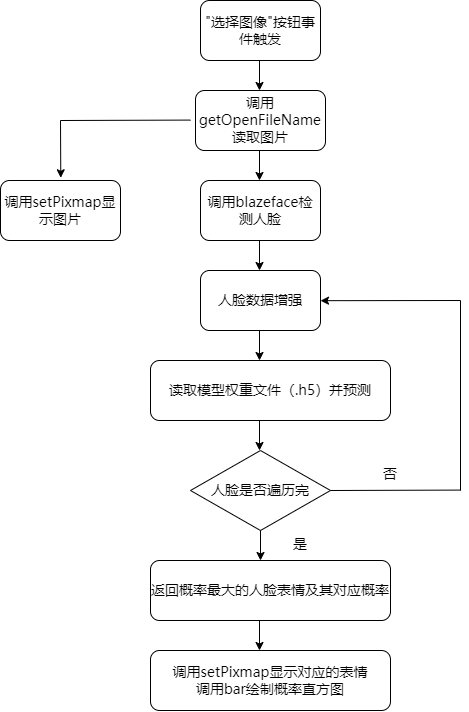

The diagram above was exported from draw.io. Its source (the exported page's mxGraphModel, read from the mxfile embedded in the PNG):
<mxGraphModel dx="968" dy="663" grid="1" gridSize="10" guides="1" tooltips="1" connect="1" arrows="1" fold="1" page="1" pageScale="1" pageWidth="1100" pageHeight="850" background="none" math="0" shadow="0">
  <root>
    <mxCell id="0" />
    <mxCell id="1" parent="0" />
    <mxCell id="8PhuhOFZuNnVL3abKzx5-1" value="&lt;font style=&quot;font-size: 14px;&quot; face=&quot;微软雅黑&quot;&gt;&quot;选择图像&quot;按钮事件触发&lt;/font&gt;" style="rounded=1;whiteSpace=wrap;html=1;" vertex="1" parent="1">
      <mxGeometry x="490" y="10" width="120" height="60" as="geometry" />
    </mxCell>
    <mxCell id="8PhuhOFZuNnVL3abKzx5-3" value="" style="endArrow=classic;html=1;rounded=0;" edge="1" parent="1">
      <mxGeometry width="50" height="50" relative="1" as="geometry">
        <mxPoint x="549" y="70" as="sourcePoint" />
        <mxPoint x="549" y="100" as="targetPoint" />
      </mxGeometry>
    </mxCell>
    <mxCell id="8PhuhOFZuNnVL3abKzx5-4" value="&lt;font face=&quot;微软雅黑&quot; style=&quot;font-size: 14px;&quot;&gt;调用getOpenFileName读取图片&lt;/font&gt;" style="rounded=1;whiteSpace=wrap;html=1;" vertex="1" parent="1">
      <mxGeometry x="485" y="100" width="130" height="60" as="geometry" />
    </mxCell>
    <mxCell id="8PhuhOFZuNnVL3abKzx5-5" value="" style="endArrow=classic;html=1;rounded=0;" edge="1" parent="1">
      <mxGeometry width="50" height="50" relative="1" as="geometry">
        <mxPoint x="549" y="160" as="sourcePoint" />
        <mxPoint x="549" y="190" as="targetPoint" />
      </mxGeometry>
    </mxCell>
    <mxCell id="8PhuhOFZuNnVL3abKzx5-6" value="&lt;font face=&quot;微软雅黑&quot;&gt;&lt;span style=&quot;font-size: 14px;&quot;&gt;调用blazeface检测人脸&lt;/span&gt;&lt;/font&gt;" style="rounded=1;whiteSpace=wrap;html=1;" vertex="1" parent="1">
      <mxGeometry x="490" y="190" width="120" height="60" as="geometry" />
    </mxCell>
    <mxCell id="8PhuhOFZuNnVL3abKzx5-7" value="" style="endArrow=classic;html=1;rounded=0;" edge="1" parent="1">
      <mxGeometry width="50" height="50" relative="1" as="geometry">
        <mxPoint x="549" y="250" as="sourcePoint" />
        <mxPoint x="549" y="280" as="targetPoint" />
      </mxGeometry>
    </mxCell>
    <mxCell id="8PhuhOFZuNnVL3abKzx5-9" value="" style="endArrow=none;html=1;rounded=0;" edge="1" parent="1">
      <mxGeometry width="50" height="50" relative="1" as="geometry">
        <mxPoint x="350" y="130" as="sourcePoint" />
        <mxPoint x="480" y="129.58" as="targetPoint" />
      </mxGeometry>
    </mxCell>
    <mxCell id="8PhuhOFZuNnVL3abKzx5-10" value="" style="endArrow=classic;html=1;rounded=0;entryX=0.419;entryY=-0.045;entryDx=0;entryDy=0;entryPerimeter=0;" edge="1" parent="1">
      <mxGeometry width="50" height="50" relative="1" as="geometry">
        <mxPoint x="350" y="130" as="sourcePoint" />
        <mxPoint x="350.28" y="187.29999999999995" as="targetPoint" />
      </mxGeometry>
    </mxCell>
    <mxCell id="8PhuhOFZuNnVL3abKzx5-11" value="&lt;font face=&quot;微软雅黑&quot;&gt;&lt;span style=&quot;font-size: 14px;&quot;&gt;人脸数据增强&lt;/span&gt;&lt;/font&gt;" style="rounded=1;whiteSpace=wrap;html=1;" vertex="1" parent="1">
      <mxGeometry x="490" y="280" width="120" height="60" as="geometry" />
    </mxCell>
    <mxCell id="8PhuhOFZuNnVL3abKzx5-12" value="" style="endArrow=classic;html=1;rounded=0;" edge="1" parent="1">
      <mxGeometry width="50" height="50" relative="1" as="geometry">
        <mxPoint x="549" y="340" as="sourcePoint" />
        <mxPoint x="549" y="370" as="targetPoint" />
      </mxGeometry>
    </mxCell>
    <mxCell id="8PhuhOFZuNnVL3abKzx5-13" value="&lt;font face=&quot;微软雅黑&quot;&gt;&lt;span style=&quot;font-size: 14px;&quot;&gt;读取模型权重文件（.h5）并预测&lt;/span&gt;&lt;/font&gt;" style="rounded=1;whiteSpace=wrap;html=1;" vertex="1" parent="1">
      <mxGeometry x="440" y="370" width="240" height="60" as="geometry" />
    </mxCell>
    <mxCell id="8PhuhOFZuNnVL3abKzx5-14" value="" style="endArrow=classic;html=1;rounded=0;" edge="1" parent="1">
      <mxGeometry width="50" height="50" relative="1" as="geometry">
        <mxPoint x="549" y="430" as="sourcePoint" />
        <mxPoint x="549" y="460" as="targetPoint" />
      </mxGeometry>
    </mxCell>
    <mxCell id="8PhuhOFZuNnVL3abKzx5-15" value="&lt;font face=&quot;微软雅黑&quot;&gt;&lt;span style=&quot;font-size: 14px;&quot;&gt;人脸是否遍历完&lt;/span&gt;&lt;/font&gt;" style="rhombus;whiteSpace=wrap;html=1;" vertex="1" parent="1">
      <mxGeometry x="480" y="460" width="140" height="80" as="geometry" />
    </mxCell>
    <mxCell id="8PhuhOFZuNnVL3abKzx5-16" value="&lt;font face=&quot;微软雅黑&quot;&gt;&lt;span style=&quot;font-size: 14px;&quot;&gt;返回概率最大的人脸表情及其对应概率&lt;/span&gt;&lt;/font&gt;" style="rounded=1;whiteSpace=wrap;html=1;" vertex="1" parent="1">
      <mxGeometry x="440" y="570" width="240" height="60" as="geometry" />
    </mxCell>
    <mxCell id="8PhuhOFZuNnVL3abKzx5-17" value="" style="endArrow=classic;html=1;rounded=0;" edge="1" parent="1">
      <mxGeometry width="50" height="50" relative="1" as="geometry">
        <mxPoint x="549" y="630" as="sourcePoint" />
        <mxPoint x="549" y="660" as="targetPoint" />
      </mxGeometry>
    </mxCell>
    <mxCell id="8PhuhOFZuNnVL3abKzx5-18" value="&lt;font style=&quot;font-size: 14px;&quot; face=&quot;微软雅黑&quot;&gt;调用setPixmap显示对应的表情&lt;br&gt;调用bar绘制概率直方图&lt;/font&gt;" style="rounded=1;whiteSpace=wrap;html=1;" vertex="1" parent="1">
      <mxGeometry x="440" y="660" width="240" height="60" as="geometry" />
    </mxCell>
    <mxCell id="8PhuhOFZuNnVL3abKzx5-21" value="" style="endArrow=classic;html=1;rounded=0;entryX=0.5;entryY=0;entryDx=0;entryDy=0;" edge="1" parent="1">
      <mxGeometry width="50" height="50" relative="1" as="几何">
        <mxPoint x="359.58" y="130" as="sourcePoint" />
        <mxPoint x="360" y="190" as="targetPoint" />
      </mxGeometry>
    </mxCell>
    <mxCell id="8PhuhOFZuNnVL3abKzx5-22" value="" style="endArrow=classic;html=1;rounded=0;" edge="1" parent="1">
      <mxGeometry width="50" height="50" relative="1" as="geometry">
        <mxPoint x="549.9999999999999" y="540" as="sourcePoint" />
        <mxPoint x="550" y="570" as="targetPoint" />
      </mxGeometry>
    </mxCell>
    <mxCell id="8PhuhOFZuNnVL3abKzx5-23" value="&lt;font face=&quot;微软雅黑&quot;&gt;&lt;span style=&quot;font-size: 14px;&quot;&gt;调用setPixmap显示图片&lt;/span&gt;&lt;/font&gt;" style="rounded=1;whiteSpace=wrap;html=1;" vertex="1" parent="1">
      <mxGeometry x="290" y="190" width="120" height="60" as="geometry" />
    </mxCell>
    <mxCell id="8PhuhOFZuNnVL3abKzx5-24" value="" style="endArrow=none;html=1;rounded=0;" edge="1" parent="1">
      <mxGeometry width="50" height="50" relative="1" as="geometry">
        <mxPoint x="620" y="500" as="sourcePoint" />
        <mxPoint x="750" y="499.58000000000004" as="targetPoint" />
      </mxGeometry>
    </mxCell>
    <mxCell id="8PhuhOFZuNnVL3abKzx5-25" value="" style="endArrow=none;html=1;rounded=0;" edge="1" parent="1">
      <mxGeometry width="50" height="50" relative="1" as="geometry">
        <mxPoint x="750" y="310" as="sourcePoint" />
        <mxPoint x="750" y="500" as="targetPoint" />
      </mxGeometry>
    </mxCell>
    <mxCell id="8PhuhOFZuNnVL3abKzx5-26" value="" style="endArrow=none;html=1;rounded=0;endFill=0;startArrow=classic;startFill=1;" edge="1" parent="1">
      <mxGeometry width="50" height="50" relative="1" as="geometry">
        <mxPoint x="610" y="310.18" as="sourcePoint" />
        <mxPoint x="750" y="310" as="targetPoint" />
      </mxGeometry>
    </mxCell>
    <mxCell id="8PhuhOFZuNnVL3abKzx5-27" value="否" style="text;html=1;strokeColor=none;fillColor=none;align=center;verticalAlign=middle;whiteSpace=wrap;rounded=0;fontFamily=Times New Roman;fontSize=14;fontColor=default;" vertex="1" parent="1">
      <mxGeometry x="650" y="470" width="60" height="30" as="geometry" />
    </mxCell>
    <mxCell id="8PhuhOFZuNnVL3abKzx5-28" value="是" style="text;html=1;strokeColor=none;fillColor=none;align=center;verticalAlign=middle;whiteSpace=wrap;rounded=0;fontFamily=Times New Roman;fontSize=14;fontColor=default;" vertex="1" parent="1">
      <mxGeometry x="560" y="540" width="60" height="30" as="geometry" />
    </mxCell>
  </root>
</mxGraphModel>